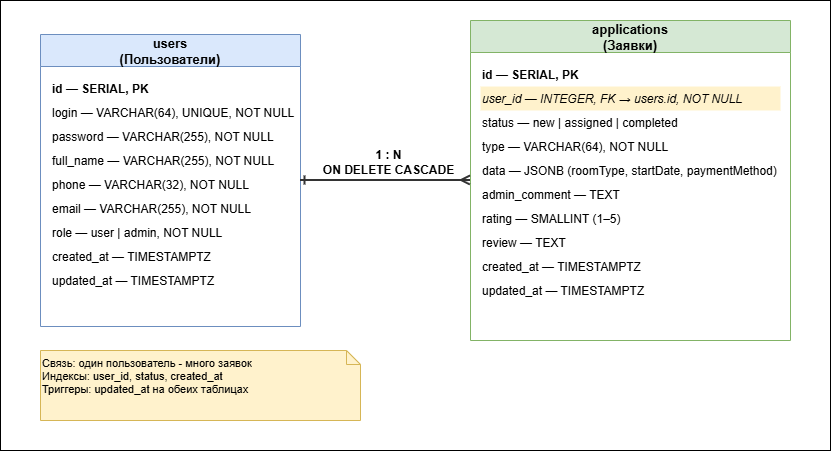

The diagram above was exported from draw.io. Its source (the exported page's mxGraphModel, read from the mxfile embedded in the PNG):
<mxGraphModel dx="1091" dy="1139" grid="1" gridSize="10" guides="1" tooltips="1" connect="1" arrows="1" fold="1" page="1" pageScale="1" pageWidth="1169" pageHeight="827" math="0" shadow="0">
  <root>
    <mxCell id="0" />
    <mxCell id="1" parent="0" />
    <mxCell id="users" parent="1" style="swimlane;fontStyle=1;align=center;startSize=32;fillColor=#dae8fc;strokeColor=#6c8ebf;fontSize=13;" value="users&#10;(Пользователи)" vertex="1">
      <mxGeometry height="292" width="260" x="70" y="114" as="geometry" />
    </mxCell>
    <mxCell id="users-id" parent="users" style="text;strokeColor=none;fillColor=none;align=left;verticalAlign=middle;fontStyle=1;" value="id — SERIAL, PK" vertex="1">
      <mxGeometry height="24" width="240" x="10" y="42" as="geometry" />
    </mxCell>
    <mxCell id="users-login" parent="users" style="text;strokeColor=none;fillColor=none;align=left;verticalAlign=middle;" value="login — VARCHAR(64), UNIQUE, NOT NULL" vertex="1">
      <mxGeometry height="24" width="240" x="10" y="66" as="geometry" />
    </mxCell>
    <mxCell id="users-pass" parent="users" style="text;strokeColor=none;fillColor=none;align=left;verticalAlign=middle;" value="password — VARCHAR(255), NOT NULL" vertex="1">
      <mxGeometry height="24" width="240" x="10" y="90" as="geometry" />
    </mxCell>
    <mxCell id="users-name" parent="users" style="text;strokeColor=none;fillColor=none;align=left;verticalAlign=middle;" value="full_name — VARCHAR(255), NOT NULL" vertex="1">
      <mxGeometry height="24" width="240" x="10" y="114" as="geometry" />
    </mxCell>
    <mxCell id="users-phone" parent="users" style="text;strokeColor=none;fillColor=none;align=left;verticalAlign=middle;" value="phone — VARCHAR(32), NOT NULL" vertex="1">
      <mxGeometry height="24" width="240" x="10" y="138" as="geometry" />
    </mxCell>
    <mxCell id="users-email" parent="users" style="text;strokeColor=none;fillColor=none;align=left;verticalAlign=middle;" value="email — VARCHAR(255), NOT NULL" vertex="1">
      <mxGeometry height="24" width="240" x="10" y="162" as="geometry" />
    </mxCell>
    <mxCell id="users-role" parent="users" style="text;strokeColor=none;fillColor=none;align=left;verticalAlign=middle;" value="role — user | admin, NOT NULL" vertex="1">
      <mxGeometry height="24" width="240" x="10" y="186" as="geometry" />
    </mxCell>
    <mxCell id="users-created" parent="users" style="text;strokeColor=none;fillColor=none;align=left;verticalAlign=middle;" value="created_at — TIMESTAMPTZ" vertex="1">
      <mxGeometry height="24" width="240" x="10" y="210" as="geometry" />
    </mxCell>
    <mxCell id="users-updated" parent="users" style="text;strokeColor=none;fillColor=none;align=left;verticalAlign=middle;" value="updated_at — TIMESTAMPTZ" vertex="1">
      <mxGeometry height="24" width="240" x="10" y="234" as="geometry" />
    </mxCell>
    <mxCell id="apps" parent="1" style="swimlane;fontStyle=1;align=center;startSize=32;fillColor=#d5e8d4;strokeColor=#82b366;fontSize=13;" value="applications&#10;(Заявки)" vertex="1">
      <mxGeometry height="320" width="320" x="500" y="100" as="geometry" />
    </mxCell>
    <mxCell id="apps-id" parent="apps" style="text;strokeColor=none;fillColor=none;align=left;verticalAlign=middle;fontStyle=1;" value="id — SERIAL, PK" vertex="1">
      <mxGeometry height="24" width="300" x="10" y="42" as="geometry" />
    </mxCell>
    <mxCell id="apps-user" parent="apps" style="text;strokeColor=none;fillColor=#fff2cc;align=left;verticalAlign=middle;fontStyle=2;" value="user_id — INTEGER, FK → users.id, NOT NULL" vertex="1">
      <mxGeometry height="24" width="300" x="10" y="66" as="geometry" />
    </mxCell>
    <mxCell id="apps-status" parent="apps" style="text;strokeColor=none;fillColor=none;align=left;verticalAlign=middle;" value="status — new | assigned | completed" vertex="1">
      <mxGeometry height="24" width="300" x="10" y="90" as="geometry" />
    </mxCell>
    <mxCell id="apps-type" parent="apps" style="text;strokeColor=none;fillColor=none;align=left;verticalAlign=middle;" value="type — VARCHAR(64), NOT NULL" vertex="1">
      <mxGeometry height="24" width="300" x="10" y="114" as="geometry" />
    </mxCell>
    <mxCell id="apps-data" parent="apps" style="text;strokeColor=none;fillColor=none;align=left;verticalAlign=middle;" value="data — JSONB (roomType, startDate, paymentMethod)" vertex="1">
      <mxGeometry height="24" width="300" x="10" y="138" as="geometry" />
    </mxCell>
    <mxCell id="apps-comment" parent="apps" style="text;strokeColor=none;fillColor=none;align=left;verticalAlign=middle;" value="admin_comment — TEXT" vertex="1">
      <mxGeometry height="24" width="300" x="10" y="162" as="geometry" />
    </mxCell>
    <mxCell id="apps-rating" parent="apps" style="text;strokeColor=none;fillColor=none;align=left;verticalAlign=middle;" value="rating — SMALLINT (1–5)" vertex="1">
      <mxGeometry height="24" width="300" x="10" y="186" as="geometry" />
    </mxCell>
    <mxCell id="apps-review" parent="apps" style="text;strokeColor=none;fillColor=none;align=left;verticalAlign=middle;" value="review — TEXT" vertex="1">
      <mxGeometry height="24" width="300" x="10" y="210" as="geometry" />
    </mxCell>
    <mxCell id="apps-created" parent="apps" style="text;strokeColor=none;fillColor=none;align=left;verticalAlign=middle;" value="created_at — TIMESTAMPTZ" vertex="1">
      <mxGeometry height="24" width="300" x="10" y="234" as="geometry" />
    </mxCell>
    <mxCell id="apps-updated" parent="apps" style="text;strokeColor=none;fillColor=none;align=left;verticalAlign=middle;" value="updated_at — TIMESTAMPTZ" vertex="1">
      <mxGeometry height="24" width="300" x="10" y="258" as="geometry" />
    </mxCell>
    <mxCell id="rel" edge="1" parent="1" source="users" style="endArrow=ERmany;endFill=0;startArrow=ERone;startFill=0;strokeWidth=2;strokeColor=#333333;" target="apps" value="">
      <mxGeometry relative="1" as="geometry" />
    </mxCell>
    <mxCell id="rel-label" connectable="0" parent="rel" style="edgeLabel;html=1;align=center;verticalAlign=middle;fontSize=12;fontStyle=1;" value="1 : N&#10;ON DELETE CASCADE" vertex="1">
      <mxGeometry relative="1" x="-0.1" y="1" as="geometry">
        <mxPoint x="10" y="-18" as="offset" />
      </mxGeometry>
    </mxCell>
    <mxCell id="note" parent="1" style="shape=note;whiteSpace=wrap;html=1;size=14;verticalAlign=top;align=left;fillColor=#fff2cc;strokeColor=light-dark(#D6B656,#E6D0DE);fontSize=11;" value="Связь: один пользователь - много заявок&lt;br&gt;Индексы: user_id, status, created_at&lt;br&gt;Триггеры: updated_at на обеих таблицах" vertex="1">
      <mxGeometry height="70" width="320" x="70" y="430" as="geometry" />
    </mxCell>
    <mxCell id="YEZaye6XCj1ICJeWOeca-3" parent="1" style="rounded=0;whiteSpace=wrap;html=1;fillColor=none;" value="" vertex="1">
      <mxGeometry height="450" width="830" x="30" y="80" as="geometry" />
    </mxCell>
  </root>
</mxGraphModel>